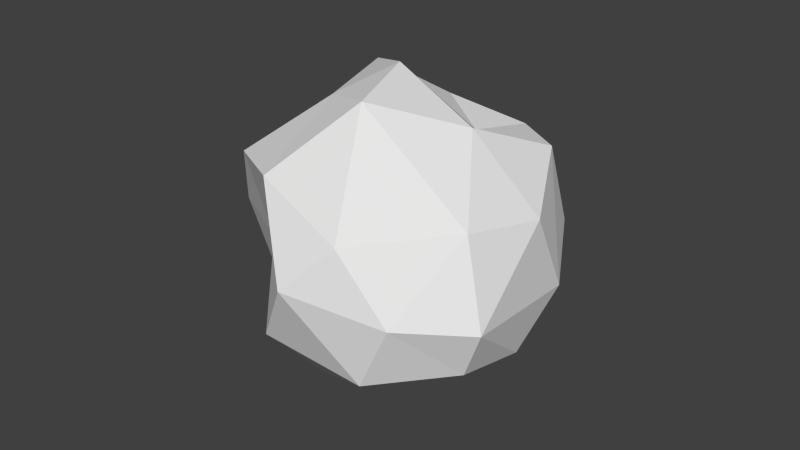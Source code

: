 # Source: smokePuff2.blend  (saved by Blender 2.76.0; exported with 4.5.12 LTS)
import bpy
from mathutils import Matrix  # noqa: F401  (used for matrix-valued properties, if any)

bpy.ops.wm.read_factory_settings(use_empty=True)
scene = bpy.context.scene
scene.name = 'Scene'

# ---- collections
col_collection_1 = bpy.data.collections.new('Collection 1'); scene.collection.children.link(col_collection_1)

# ---- world
world_world = bpy.data.worlds.new('World'); scene.world = world_world
world_world.color = (0.05088, 0.05088, 0.05088)
world_world.use_sun_shadow = False
world_world.sun_shadow_jitter_overblur = 0.0
world_world.cycles.sampling_method = 'MANUAL'
world_world.cycles.sample_map_resolution = 256

# ---- meshes
me_icosphere = bpy.data.meshes.new('Icosphere')
me_icosphere.from_pydata([(-0.0002275, -0.04856, -4.341e-05), (0.04099, -0.02092, 0.02293), (-0.01405, -0.02092, 0.04249), (-0.04495, -0.0186, -0.00427), (-0.01405, -0.02092, -0.03788), (0.03595, -0.02092, -0.02633), (0.01359, 0.0159, 0.04249), (-0.03641, 0.0238, 0.02624), (-0.03641, 0.0238, -0.01832), (0.01359, 0.0238, -0.04258), (0.04449, 0.01595, -0.004536), (-0.0002275, 0.05144, -4.377e-05), (-0.00835, -0.04109, 0.02496), (0.013, -0.03553, 0.01541), (0.01933, -0.02485, 0.04041), (0.0423, -0.02485, -4.349e-05), (0.01364, -0.04109, -0.01549), (-0.02651, -0.03718, -0.005809), (-0.03464, -0.02485, 0.01545), (-0.00835, -0.027, -0.02204), (-0.03464, -0.02485, -0.02504), (0.01292, -0.02485, -0.02661), (0.04733, -0.005507, 0.02461), (0.0452, -0.008937, -0.01589), (-0.0002275, 0.001441, 0.04996), (0.02916, -0.003818, 0.04041), (-0.04778, 0.00144, 0.01541), (-0.02391, 0.00144, 0.02801), (-0.02962, -0.005152, -0.04049), (-0.04778, 0.00144, -0.01549), (0.03457, 0.00144, -0.03426), (-0.0062, 0.00144, -0.05004), (0.03881, 0.01942, 0.02), (-0.01337, 0.02773, 0.04041), (-0.04733, 0.01229, -4.363e-05), (-0.01337, 0.02773, -0.04049), (0.03418, 0.02773, -0.02504), (0.007895, 0.04909, 0.02496), (0.02606, 0.03935, 0.001809), (-0.01104, 0.04397, 0.01541), (-0.02149, 0.04397, -0.01549), (0.007895, 0.02577, -0.02504)], [], [(0, 13, 12), (1, 13, 15), (0, 12, 17), (0, 17, 19), (0, 19, 16), (1, 15, 22), (2, 14, 24), (3, 18, 26), (4, 20, 28), (5, 21, 30), (1, 22, 25), (2, 24, 27), (3, 26, 29), (4, 28, 31), (5, 30, 23), (6, 32, 37), (7, 33, 39), (8, 34, 40), (9, 35, 41), (10, 36, 38), (38, 41, 11), (38, 36, 41), (36, 9, 41), (41, 40, 11), (41, 35, 40), (35, 8, 40), (40, 39, 11), (40, 34, 39), (34, 7, 39), (39, 37, 11), (39, 33, 37), (33, 6, 37), (37, 38, 11), (37, 32, 38), (32, 10, 38), (23, 36, 10), (23, 30, 36), (30, 9, 36), (31, 35, 9), (31, 28, 35), (28, 8, 35), (29, 34, 8), (29, 26, 34), (26, 7, 34), (27, 33, 7), (27, 24, 33), (24, 6, 33), (25, 32, 6), (25, 22, 32), (22, 10, 32), (30, 31, 9), (30, 21, 31), (21, 4, 31), (28, 29, 8), (28, 20, 29), (20, 3, 29), (26, 27, 7), (26, 18, 27), (18, 2, 27), (24, 25, 6), (24, 14, 25), (14, 1, 25), (22, 23, 10), (22, 15, 23), (15, 5, 23), (16, 21, 5), (16, 19, 21), (19, 4, 21), (19, 20, 4), (19, 17, 20), (17, 3, 20), (17, 18, 3), (17, 12, 18), (12, 2, 18), (15, 16, 5), (15, 13, 16), (13, 0, 16), (12, 14, 2), (12, 13, 14), (13, 1, 14)])
_uv = me_icosphere.uv_layers.new(name='UVMap')
_uv.uv.foreach_set('vector', [0.5645, 0.8537, 0.5587, 0.8565, 0.5586, 0.8505, 0.5533, 0.8633, 0.5587, 0.8565, 0.5592, 0.8654, 0.5533, 0.8732, 0.5605, 0.8718, 0.5559, 0.8799, 0.5533, 0.8732, 0.5559, 0.8799, 0.5518, 0.8812, 0.5533, 0.8732, 0.5518, 0.8812, 0.5494, 0.8746, 0.5533, 0.8633, 0.5592, 0.8654, 0.5513, 0.8666, 0.5202, 0.8646, 0.5147, 0.8577, 0.5239, 0.8583, 0.5603, 0.8854, 0.563, 0.8798, 0.5675, 0.8859, 0.5496, 0.8854, 0.554, 0.886, 0.5525, 0.8906, 0.5368, 0.8939, 0.5359, 0.8878, 0.5418, 0.8935, 0.5119, 0.8539, 0.5147, 0.8505, 0.5183, 0.8531, 0.5202, 0.8646, 0.5239, 0.8583, 0.526, 0.8655, 0.5603, 0.8854, 0.5675, 0.8859, 0.5606, 0.8906, 0.536, 0.8805, 0.5399, 0.8763, 0.5406, 0.8825, 0.566, 0.8676, 0.5667, 0.8715, 0.5618, 0.8701, 0.536, 0.8676, 0.5395, 0.8616, 0.5445, 0.8718, 0.5162, 0.8786, 0.5189, 0.8722, 0.5253, 0.8768, 0.522, 0.8887, 0.5158, 0.8865, 0.5276, 0.8852, 0.5255, 0.9021, 0.5246, 0.8971, 0.5296, 0.8995, 0.5442, 0.8567, 0.5512, 0.8573, 0.5471, 0.8643, 0.5194, 0.9023, 0.5119, 0.8998, 0.5194, 0.8947, 0.5194, 0.9023, 0.515, 0.9061, 0.5119, 0.8998, 0.5497, 0.8906, 0.5539, 0.8964, 0.5494, 0.8964, 0.5119, 0.8998, 0.5141, 0.8906, 0.5194, 0.8947, 0.5296, 0.8995, 0.5246, 0.8971, 0.5296, 0.8906, 0.5294, 0.8906, 0.522, 0.8887, 0.5276, 0.8852, 0.5276, 0.8852, 0.5253, 0.8768, 0.5304, 0.8786, 0.5276, 0.8852, 0.5158, 0.8865, 0.5253, 0.8768, 0.5158, 0.8865, 0.5162, 0.8786, 0.5253, 0.8768, 0.5253, 0.8768, 0.5281, 0.872, 0.5304, 0.8786, 0.5253, 0.8768, 0.5189, 0.8722, 0.5281, 0.872, 0.5313, 0.8591, 0.5251, 0.8542, 0.5327, 0.8532, 0.5445, 0.8718, 0.5471, 0.8643, 0.5512, 0.8698, 0.5445, 0.8718, 0.5395, 0.8616, 0.5471, 0.8643, 0.5395, 0.8616, 0.5442, 0.8567, 0.5471, 0.8643, 0.5438, 0.8505, 0.5512, 0.8573, 0.5442, 0.8567, 0.5438, 0.8505, 0.5501, 0.8512, 0.5512, 0.8573, 0.5418, 0.8935, 0.5469, 0.8878, 0.5494, 0.8935, 0.5406, 0.8825, 0.5482, 0.8807, 0.5469, 0.8878, 0.5406, 0.8825, 0.5399, 0.8763, 0.5482, 0.8807, 0.5399, 0.8763, 0.5494, 0.8748, 0.5482, 0.8807, 0.5159, 0.8906, 0.5158, 0.8865, 0.522, 0.8887, 0.5606, 0.8906, 0.5675, 0.8859, 0.5653, 0.8899, 0.5119, 0.8836, 0.5162, 0.8786, 0.5158, 0.8865, 0.526, 0.8655, 0.5313, 0.8591, 0.5328, 0.866, 0.526, 0.8655, 0.5239, 0.8583, 0.5313, 0.8591, 0.5239, 0.8583, 0.5251, 0.8542, 0.5313, 0.8591, 0.5328, 0.8617, 0.5395, 0.8616, 0.536, 0.8676, 0.5328, 0.8617, 0.5347, 0.8567, 0.5395, 0.8616, 0.5347, 0.8567, 0.5442, 0.8567, 0.5395, 0.8616, 0.5418, 0.8935, 0.5406, 0.8825, 0.5469, 0.8878, 0.5418, 0.8935, 0.5359, 0.8878, 0.5406, 0.8825, 0.5359, 0.8878, 0.536, 0.8805, 0.5406, 0.8825, 0.5399, 0.8763, 0.544, 0.8718, 0.5494, 0.8748, 0.5525, 0.8906, 0.554, 0.886, 0.5606, 0.8906, 0.554, 0.886, 0.5603, 0.8854, 0.5606, 0.8906, 0.5286, 0.872, 0.526, 0.8655, 0.5328, 0.866, 0.5286, 0.872, 0.5208, 0.872, 0.526, 0.8655, 0.5208, 0.872, 0.5202, 0.8646, 0.526, 0.8655, 0.5239, 0.8583, 0.5183, 0.8531, 0.5251, 0.8542, 0.5239, 0.8583, 0.5147, 0.8577, 0.5183, 0.8531, 0.5147, 0.8577, 0.5119, 0.8539, 0.5183, 0.8531, 0.5347, 0.8567, 0.5438, 0.8505, 0.5442, 0.8567, 0.5513, 0.8666, 0.5592, 0.8654, 0.5618, 0.8701, 0.5592, 0.8654, 0.566, 0.8676, 0.5618, 0.8701, 0.5328, 0.8881, 0.5359, 0.8878, 0.5368, 0.8939, 0.5328, 0.8881, 0.5359, 0.8822, 0.5359, 0.8878, 0.5233, 0.8954, 0.5194, 0.8936, 0.5246, 0.8906, 0.5233, 0.8954, 0.52, 0.8996, 0.5194, 0.8936, 0.5233, 0.8954, 0.5246, 0.9023, 0.52, 0.8996, 0.5559, 0.8799, 0.5603, 0.8854, 0.554, 0.886, 0.5559, 0.8799, 0.563, 0.8798, 0.5603, 0.8854, 0.5559, 0.8799, 0.5605, 0.8718, 0.563, 0.8798, 0.5605, 0.8718, 0.5675, 0.8731, 0.563, 0.8798, 0.5592, 0.8654, 0.5667, 0.8592, 0.566, 0.8676, 0.5592, 0.8654, 0.5587, 0.8565, 0.5667, 0.8592, 0.5587, 0.8565, 0.5645, 0.8537, 0.5667, 0.8592, 0.514, 0.8671, 0.5147, 0.8577, 0.5202, 0.8646, 0.5586, 0.8505, 0.5587, 0.8565, 0.5512, 0.8566, 0.5587, 0.8565, 0.5533, 0.8633, 0.5512, 0.8566])
me_icosphere.use_remesh_preserve_volume = False
me_icosphere.use_remesh_preserve_attributes = False
me_icosphere.use_mirror_vertex_groups = False
me_icosphere.update()

# ---- objects
ob_smokepuff2 = bpy.data.objects.new('smokePuff2', me_icosphere)

# ---- transforms, parenting, visibility, modifiers, constraints
ob_smokepuff2.location = (0.0, 0.0, 0.0)
ob_smokepuff2.rotation_euler = (1.571, -0.0, 0.0)
ob_smokepuff2.lineart.crease_threshold = 0.0

# ---- collection membership
col_collection_1.objects.link(ob_smokepuff2)

# ---- scene / render settings (as saved in the file)
scene.frame_start = 1; scene.frame_end = 250; scene.frame_set(1)
scene.render.engine = 'BLENDER_EEVEE_NEXT'
scene.render.resolution_percentage = 50
scene.render.dither_intensity = 0.0
scene.cycles.use_denoising = False
scene.cycles.samples = 10
scene.cycles.sampling_pattern = 'TABULATED_SOBOL'
scene.cycles.light_sampling_threshold = 0.0
scene.cycles.use_adaptive_sampling = False
scene.cycles.use_light_tree = False
scene.cycles.blur_glossy = 0.0
scene.cycles.pixel_filter_type = 'GAUSSIAN'
scene.cycles.sample_clamp_indirect = 0.0
scene.view_settings.view_transform = 'Standard'
bpy.context.view_layer.update()

# ---- added for rendering (the .blend has no active camera and no usable light): camera, sun
cam_auto = bpy.data.cameras.new('AutoCamera')
cam_auto.lens = 50.0
cam_auto.sensor_width = 36.0
cam_auto.clip_end = 1000.0
ob_auto_camera = bpy.data.objects.new('AutoCamera', cam_auto)
scene.collection.objects.link(ob_auto_camera)
ob_auto_camera.location = (0.184817, -0.22201, 0.149476)
ob_auto_camera.rotation_euler = (1.09748, -7.21219e-08, 0.694738)
scene.camera = ob_auto_camera
light_auto_sun = bpy.data.lights.new('AutoSun', 'SUN')
light_auto_sun.energy = 3.0
light_auto_sun.angle = 0.0523599
ob_auto_sun = bpy.data.objects.new('AutoSun', light_auto_sun)
scene.collection.objects.link(ob_auto_sun)
ob_auto_sun.rotation_euler = (0.872665, 0.174533, 0.523599)
bpy.context.view_layer.update()
